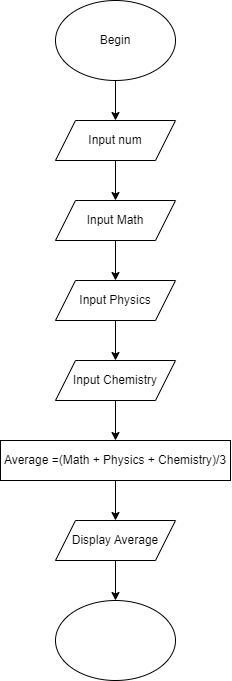

The diagram above was exported from draw.io. Its source (the exported page's mxGraphModel, read from the mxfile embedded in the PNG):
<mxGraphModel dx="1444" dy="2034" grid="1" gridSize="10" guides="1" tooltips="1" connect="1" arrows="1" fold="1" page="1" pageScale="1" pageWidth="827" pageHeight="1169" math="0" shadow="0">
  <root>
    <mxCell id="WIyWlLk6GJQsqaUBKTNV-0" />
    <mxCell id="WIyWlLk6GJQsqaUBKTNV-1" parent="WIyWlLk6GJQsqaUBKTNV-0" />
    <mxCell id="MtRrNEARfCeet-oAbGtk-15" style="edgeStyle=orthogonalEdgeStyle;rounded=0;orthogonalLoop=1;jettySize=auto;html=1;entryX=0.5;entryY=0;entryDx=0;entryDy=0;" edge="1" parent="WIyWlLk6GJQsqaUBKTNV-1" source="MtRrNEARfCeet-oAbGtk-0" target="MtRrNEARfCeet-oAbGtk-14">
      <mxGeometry relative="1" as="geometry" />
    </mxCell>
    <mxCell id="MtRrNEARfCeet-oAbGtk-0" value="Begin" style="ellipse;whiteSpace=wrap;html=1;" vertex="1" parent="WIyWlLk6GJQsqaUBKTNV-1">
      <mxGeometry x="160" y="-40" width="120" height="80" as="geometry" />
    </mxCell>
    <mxCell id="MtRrNEARfCeet-oAbGtk-7" style="edgeStyle=orthogonalEdgeStyle;rounded=0;orthogonalLoop=1;jettySize=auto;html=1;entryX=0.5;entryY=0;entryDx=0;entryDy=0;" edge="1" parent="WIyWlLk6GJQsqaUBKTNV-1" source="MtRrNEARfCeet-oAbGtk-1" target="MtRrNEARfCeet-oAbGtk-5">
      <mxGeometry relative="1" as="geometry" />
    </mxCell>
    <mxCell id="MtRrNEARfCeet-oAbGtk-1" value="Input Math" style="shape=parallelogram;perimeter=parallelogramPerimeter;whiteSpace=wrap;html=1;fixedSize=1;" vertex="1" parent="WIyWlLk6GJQsqaUBKTNV-1">
      <mxGeometry x="160" y="160" width="120" height="40" as="geometry" />
    </mxCell>
    <mxCell id="MtRrNEARfCeet-oAbGtk-8" style="edgeStyle=orthogonalEdgeStyle;rounded=0;orthogonalLoop=1;jettySize=auto;html=1;entryX=0.5;entryY=0;entryDx=0;entryDy=0;" edge="1" parent="WIyWlLk6GJQsqaUBKTNV-1" source="MtRrNEARfCeet-oAbGtk-5" target="MtRrNEARfCeet-oAbGtk-6">
      <mxGeometry relative="1" as="geometry" />
    </mxCell>
    <mxCell id="MtRrNEARfCeet-oAbGtk-5" value="Input Physics" style="shape=parallelogram;perimeter=parallelogramPerimeter;whiteSpace=wrap;html=1;fixedSize=1;" vertex="1" parent="WIyWlLk6GJQsqaUBKTNV-1">
      <mxGeometry x="160" y="240" width="120" height="40" as="geometry" />
    </mxCell>
    <mxCell id="MtRrNEARfCeet-oAbGtk-11" style="edgeStyle=orthogonalEdgeStyle;rounded=0;orthogonalLoop=1;jettySize=auto;html=1;entryX=0.5;entryY=0;entryDx=0;entryDy=0;" edge="1" parent="WIyWlLk6GJQsqaUBKTNV-1" source="MtRrNEARfCeet-oAbGtk-6" target="MtRrNEARfCeet-oAbGtk-9">
      <mxGeometry relative="1" as="geometry" />
    </mxCell>
    <mxCell id="MtRrNEARfCeet-oAbGtk-6" value="Input Chemistry" style="shape=parallelogram;perimeter=parallelogramPerimeter;whiteSpace=wrap;html=1;fixedSize=1;" vertex="1" parent="WIyWlLk6GJQsqaUBKTNV-1">
      <mxGeometry x="160" y="320" width="120" height="40" as="geometry" />
    </mxCell>
    <mxCell id="MtRrNEARfCeet-oAbGtk-13" style="edgeStyle=orthogonalEdgeStyle;rounded=0;orthogonalLoop=1;jettySize=auto;html=1;entryX=0.5;entryY=0;entryDx=0;entryDy=0;" edge="1" parent="WIyWlLk6GJQsqaUBKTNV-1" source="MtRrNEARfCeet-oAbGtk-9" target="MtRrNEARfCeet-oAbGtk-12">
      <mxGeometry relative="1" as="geometry" />
    </mxCell>
    <mxCell id="MtRrNEARfCeet-oAbGtk-9" value="Average =(Math + Physics + Chemistry)/3" style="rounded=0;whiteSpace=wrap;html=1;" vertex="1" parent="WIyWlLk6GJQsqaUBKTNV-1">
      <mxGeometry x="105" y="400" width="230" height="40" as="geometry" />
    </mxCell>
    <mxCell id="MtRrNEARfCeet-oAbGtk-18" style="edgeStyle=orthogonalEdgeStyle;rounded=0;orthogonalLoop=1;jettySize=auto;html=1;" edge="1" parent="WIyWlLk6GJQsqaUBKTNV-1" source="MtRrNEARfCeet-oAbGtk-12" target="MtRrNEARfCeet-oAbGtk-17">
      <mxGeometry relative="1" as="geometry" />
    </mxCell>
    <mxCell id="MtRrNEARfCeet-oAbGtk-12" value="Display Average" style="shape=parallelogram;perimeter=parallelogramPerimeter;whiteSpace=wrap;html=1;fixedSize=1;" vertex="1" parent="WIyWlLk6GJQsqaUBKTNV-1">
      <mxGeometry x="160" y="480" width="120" height="40" as="geometry" />
    </mxCell>
    <mxCell id="MtRrNEARfCeet-oAbGtk-16" style="edgeStyle=orthogonalEdgeStyle;rounded=0;orthogonalLoop=1;jettySize=auto;html=1;entryX=0.5;entryY=0;entryDx=0;entryDy=0;" edge="1" parent="WIyWlLk6GJQsqaUBKTNV-1" source="MtRrNEARfCeet-oAbGtk-14" target="MtRrNEARfCeet-oAbGtk-1">
      <mxGeometry relative="1" as="geometry" />
    </mxCell>
    <mxCell id="MtRrNEARfCeet-oAbGtk-14" value="Input num" style="shape=parallelogram;perimeter=parallelogramPerimeter;whiteSpace=wrap;html=1;fixedSize=1;" vertex="1" parent="WIyWlLk6GJQsqaUBKTNV-1">
      <mxGeometry x="160" y="80" width="120" height="40" as="geometry" />
    </mxCell>
    <mxCell id="MtRrNEARfCeet-oAbGtk-17" value="" style="ellipse;whiteSpace=wrap;html=1;" vertex="1" parent="WIyWlLk6GJQsqaUBKTNV-1">
      <mxGeometry x="160" y="560" width="120" height="80" as="geometry" />
    </mxCell>
  </root>
</mxGraphModel>